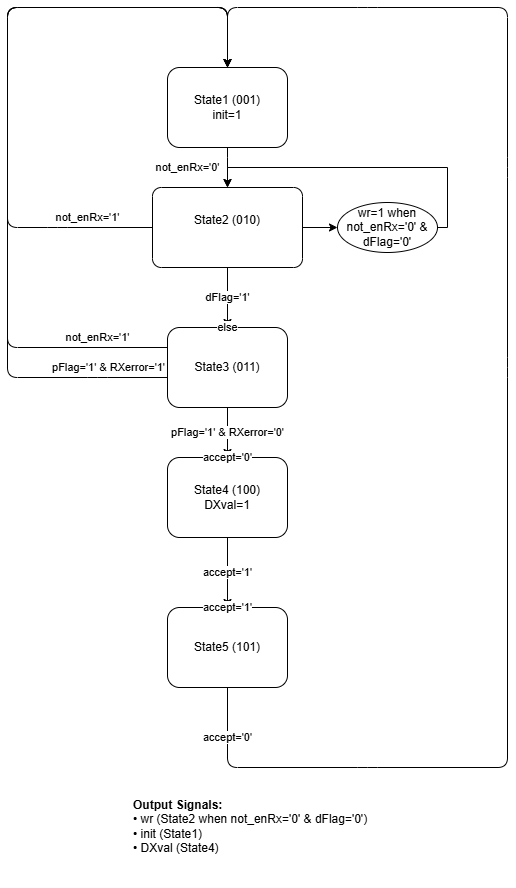

The diagram above was exported from draw.io. Its source (the exported page's mxGraphModel, read from the mxfile embedded in the PNG):
<mxGraphModel dx="1409" dy="824" grid="1" gridSize="10" guides="1" tooltips="1" connect="1" arrows="1" fold="1" page="1" pageScale="1" pageWidth="827" pageHeight="1169" math="0" shadow="0">
  <root>
    <mxCell id="0" />
    <mxCell id="1" parent="0" />
    <mxCell id="State1" value="State1 (001)&#10;init=1" style="rounded=1;whiteSpace=wrap;html=1;" parent="1" vertex="1">
      <mxGeometry x="400" y="100" width="120" height="80" as="geometry" />
    </mxCell>
    <mxCell id="RFkgerjOKI6-0gILhoR1-5" value="" style="edgeStyle=orthogonalEdgeStyle;rounded=0;orthogonalLoop=1;jettySize=auto;html=1;" parent="1" source="State2" target="RFkgerjOKI6-0gILhoR1-4" edge="1">
      <mxGeometry relative="1" as="geometry" />
    </mxCell>
    <mxCell id="State2" value="State2 (010)&lt;div&gt;&lt;br/&gt;&lt;/div&gt;" style="rounded=1;whiteSpace=wrap;html=1;arcSize=11;" parent="1" vertex="1">
      <mxGeometry x="385" y="220" width="150" height="80" as="geometry" />
    </mxCell>
    <mxCell id="State3" value="State3 (011)" style="rounded=1;whiteSpace=wrap;html=1;" parent="1" vertex="1">
      <mxGeometry x="400" y="360" width="120" height="80" as="geometry" />
    </mxCell>
    <mxCell id="State4" value="State4 (100)&#10;DXval=1" style="rounded=1;whiteSpace=wrap;html=1;" parent="1" vertex="1">
      <mxGeometry x="400" y="490" width="120" height="80" as="geometry" />
    </mxCell>
    <mxCell id="State5" value="State5 (101)" style="rounded=1;whiteSpace=wrap;html=1;" parent="1" vertex="1">
      <mxGeometry x="400" y="640" width="120" height="80" as="geometry" />
    </mxCell>
    <mxCell id="t1" value="not_enRx='0'" style="edgeStyle=none;html=1;exitX=0.5;exitY=1;entryX=0.5;entryY=0;exitDx=0;exitDy=0;" parent="1" source="State1" target="State2" edge="1">
      <mxGeometry y="-40" relative="1" as="geometry">
        <Array as="points">
          <mxPoint x="460" y="200" />
        </Array>
        <mxPoint as="offset" />
      </mxGeometry>
    </mxCell>
    <mxCell id="t3" value="not_enRx='1'" style="edgeStyle=none;html=1;exitX=0;exitY=0.5;exitDx=0;exitDy=0;" parent="1" source="State2" target="State1" edge="1">
      <mxGeometry x="-0.8295" y="110" relative="1" as="geometry">
        <Array as="points">
          <mxPoint x="290" y="260" />
          <mxPoint x="240" y="260" />
          <mxPoint x="240" y="40" />
          <mxPoint x="460" y="40" />
          <mxPoint x="460" y="70" />
        </Array>
        <mxPoint as="offset" />
      </mxGeometry>
    </mxCell>
    <mxCell id="t4" value="dFlag='1'" style="edgeStyle=none;html=1;exitX=0.5;exitY=1;entryX=0.5;entryY=0;" parent="1" source="State2" target="State3" edge="1">
      <mxGeometry relative="1" as="geometry" />
    </mxCell>
    <mxCell id="t6" value="not_enRx='1'" style="edgeStyle=none;html=1;" parent="1" source="State3" target="State1" edge="1">
      <mxGeometry x="-0.2099" y="-80" relative="1" as="geometry">
        <mxPoint x="399" y="411" as="sourcePoint" />
        <mxPoint x="460" y="100" as="targetPoint" />
        <Array as="points">
          <mxPoint x="400" y="410" />
          <mxPoint x="330" y="410" />
          <mxPoint x="240" y="410" />
          <mxPoint x="240" y="220" />
          <mxPoint x="240" y="40" />
          <mxPoint x="460" y="40" />
          <mxPoint x="460" y="70" />
        </Array>
        <mxPoint as="offset" />
      </mxGeometry>
    </mxCell>
    <mxCell id="t7" value="pFlag='1' &amp; RXerror='0'" style="edgeStyle=none;html=1;exitX=0.5;exitY=1;entryX=0.5;entryY=0;" parent="1" source="State3" target="State4" edge="1">
      <mxGeometry relative="1" as="geometry" />
    </mxCell>
    <mxCell id="t8" value="pFlag='1' &amp; RXerror='1'" style="edgeStyle=none;html=1;exitX=0;exitY=0.25;entryX=0.5;entryY=0;entryDx=0;entryDy=0;exitDx=0;exitDy=0;" parent="1" source="State3" target="State1" edge="1">
      <mxGeometry x="-0.85" y="20" relative="1" as="geometry">
        <Array as="points">
          <mxPoint x="240" y="380" />
          <mxPoint x="240" y="320" />
          <mxPoint x="240" y="40" />
          <mxPoint x="460" y="40" />
        </Array>
        <mxPoint as="offset" />
      </mxGeometry>
    </mxCell>
    <mxCell id="t9" value="else" style="edgeStyle=none;html=1;exitX=0.5;exitY=0;entryX=0.5;entryY=0;" parent="1" source="State3" target="State3" edge="1">
      <mxGeometry relative="1" as="geometry">
        <mxPoint x="460" y="370" as="sourcePoint" />
        <mxPoint x="460" y="340" as="targetPoint" />
      </mxGeometry>
    </mxCell>
    <mxCell id="t10" value="accept='1'" style="edgeStyle=none;html=1;exitX=0.5;exitY=1;entryX=0.5;entryY=0;" parent="1" source="State4" target="State5" edge="1">
      <mxGeometry relative="1" as="geometry" />
    </mxCell>
    <mxCell id="t11" value="accept='0'" style="edgeStyle=none;html=1;exitX=0.5;exitY=0;entryX=0.5;entryY=0;" parent="1" source="State4" target="State4" edge="1">
      <mxGeometry relative="1" as="geometry">
        <mxPoint x="260" y="520" as="sourcePoint" />
        <mxPoint x="260" y="490" as="targetPoint" />
      </mxGeometry>
    </mxCell>
    <mxCell id="t12" value="accept='0'" style="edgeStyle=none;html=1;exitX=0.5;exitY=1;entryX=0.5;entryY=0;" parent="1" source="State5" target="State1" edge="1">
      <mxGeometry x="-0.9315" relative="1" as="geometry">
        <Array as="points">
          <mxPoint x="460" y="800" />
          <mxPoint x="600" y="800" />
          <mxPoint x="740" y="800" />
          <mxPoint x="740" y="400" />
          <mxPoint x="740" y="200" />
          <mxPoint x="740" y="40" />
          <mxPoint x="600" y="40" />
          <mxPoint x="460" y="40" />
        </Array>
        <mxPoint as="offset" />
      </mxGeometry>
    </mxCell>
    <mxCell id="t13" value="accept='1'" style="edgeStyle=none;html=1;exitX=0.5;exitY=0;entryX=0.5;entryY=0;" parent="1" source="State5" target="State5" edge="1">
      <mxGeometry relative="1" as="geometry">
        <mxPoint x="460" y="670" as="sourcePoint" />
        <mxPoint x="460" y="640" as="targetPoint" />
      </mxGeometry>
    </mxCell>
    <mxCell id="legend" value="&lt;b&gt;Output Signals:&lt;/b&gt;&lt;br&gt;• wr (State2 when not_enRx='0' &amp; dFlag='0')&lt;br&gt;• init (State1)&lt;br&gt;• DXval (State4)" style="text;html=1;strokeColor=none;fillColor=none;align=left;verticalAlign=top;spacingLeft=4;spacingTop=4;" parent="1" vertex="1">
      <mxGeometry x="360" y="820" width="200" height="100" as="geometry" />
    </mxCell>
    <mxCell id="RFkgerjOKI6-0gILhoR1-6" style="edgeStyle=orthogonalEdgeStyle;rounded=0;orthogonalLoop=1;jettySize=auto;html=1;entryX=0.5;entryY=0;entryDx=0;entryDy=0;" parent="1" source="RFkgerjOKI6-0gILhoR1-4" target="State2" edge="1">
      <mxGeometry relative="1" as="geometry">
        <Array as="points">
          <mxPoint x="680" y="260" />
          <mxPoint x="680" y="200" />
          <mxPoint x="460" y="200" />
        </Array>
      </mxGeometry>
    </mxCell>
    <mxCell id="RFkgerjOKI6-0gILhoR1-4" value="wr=1 when not_enRx='0' &amp;amp; dFlag='0'" style="ellipse;whiteSpace=wrap;html=1;" parent="1" vertex="1">
      <mxGeometry x="570" y="235" width="100" height="50" as="geometry" />
    </mxCell>
  </root>
</mxGraphModel>